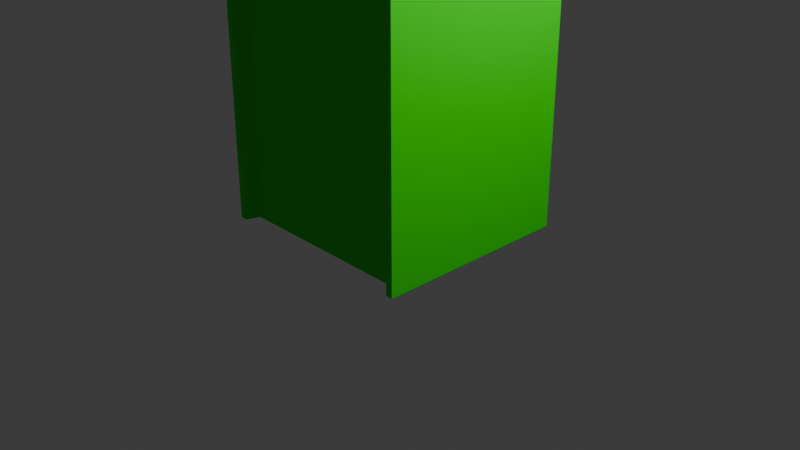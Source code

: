 # Source: arcade-cabinet.blend  (saved by Blender 4.0.36; exported with 4.5.12 LTS)
import bpy
from mathutils import Matrix  # noqa: F401  (used for matrix-valued properties, if any)

bpy.ops.wm.read_factory_settings(use_empty=True)
scene = bpy.context.scene
scene.name = 'Scene'

# ---- collections
col_collection = bpy.data.collections.new('Collection'); scene.collection.children.link(col_collection)

# ---- materials (node trees are filled in below, after node groups)
mat_material_001 = bpy.data.materials.new('Material.001')
mat_material_001.use_transparent_shadow = False

# ---- material node trees
mat_material_001.use_nodes = True; mat_material_001.node_tree.nodes.clear()
_N = mat_material_001.node_tree.nodes; _L = mat_material_001.node_tree.links
n0 = _N.new('ShaderNodeBsdfPrincipled'); n0.name = 'Principled BSDF'; n0.location = (10, 300)
n0.inputs[0].default_value = (0.007582, 0.8004, 0.0, 1.0)
n0.inputs[3].default_value = 1.45
n1 = _N.new('ShaderNodeOutputMaterial'); n1.name = 'Material Output'; n1.location = (300, 300)
_L.new(n0.outputs[0], n1.inputs[0])
n1.is_active_output = True

# ---- world
world_world = bpy.data.worlds.new('World'); scene.world = world_world
world_world.use_nodes = True; world_world.node_tree.nodes.clear()
_N = world_world.node_tree.nodes; _L = world_world.node_tree.links
n0 = _N.new('ShaderNodeOutputWorld'); n0.name = 'World Output'; n0.location = (300, 300)
n1 = _N.new('ShaderNodeBackground'); n1.name = 'Background'; n1.location = (10, 300)
n1.inputs[0].default_value = (0.05088, 0.05088, 0.05088, 1.0)
_L.new(n1.outputs[0], n0.inputs[0])
n0.is_active_output = True
world_world.color = (0.05088, 0.05088, 0.05088)
world_world.use_sun_shadow = False
world_world.sun_shadow_jitter_overblur = 0.0

# ---- cameras
cam_camera = bpy.data.cameras.new('Camera')
cam_camera.clip_end = 100.0
cam_camera.ortho_scale = 7.314

# ---- lights
light_light = bpy.data.lights.new('Light', 'POINT')
light_light.transmission_factor = 0.0
light_light.use_soft_falloff = False
light_light.energy = 1000.0
light_light.shadow_soft_size = 0.1
light_light.shadow_maximum_resolution = 0.006
light_light.use_absolute_resolution = True

# ---- meshes
me_cube_001 = bpy.data.meshes.new('Cube.001')
me_cube_001.from_pydata([(-1.0, -1.0, -1.0), (-1.0, -1.0, 2.0), (-1.0, 1.0, -1.0), (-1.0, 1.0, 2.0), (1.0, -1.0, -1.0), (1.0, -1.0, 2.0), (1.0, 1.0, -1.0), (1.0, 1.0, 2.0), (-1.0, -0.3202, 2.036), (-1.0, 1.0, 2.215), (1.0, 1.0, 2.215), (1.0, -0.3202, 2.036), (-1.0, 0.1761, 4.215), (-1.0, 1.0, 4.215), (1.0, 1.0, 4.215), (1.0, 0.1739, 4.215), (-1.0, -0.1408, 4.517), (-1.0, 1.0, 4.517), (1.0, 1.0, 4.517), (1.0, -0.1408, 4.517), (-1.0, -0.1408, 4.912), (-1.0, 1.0, 4.912), (1.0, 1.0, 4.912), (1.0, -0.1408, 4.912), (-1.045, 0.98, -1.0), (-1.045, -1.14, -1.0), (-1.045, -1.14, 2.0), (-1.045, 0.98, 2.0), (-1.045, -0.4195, 2.036), (-1.045, 0.98, 2.215), (-1.045, -0.0327, 4.215), (-1.045, 0.98, 4.215), (-1.045, -0.2293, 4.517), (-1.045, 0.98, 4.517), (-1.045, -0.2293, 4.912), (-1.045, 0.98, 4.912), (0.858, -0.1883, 2.166), (-0.858, -0.1883, 2.166), (0.858, 0.3367, 4.036), (-0.858, 0.3367, 4.036), (-1.121, 0.98, -1.0), (-1.121, -1.14, -1.0), (-1.121, -1.14, 2.0), (-1.121, 0.98, 2.0), (-1.121, -0.4195, 2.036), (-1.121, 0.98, 2.215), (-1.121, -0.0327, 4.215), (-1.121, 0.98, 4.215), (-1.121, -0.2293, 4.517), (-1.121, 0.98, 4.517), (-1.121, -0.2293, 4.912), (-1.121, 0.98, 4.912), (1.053, 0.9635, 2.0), (1.053, 0.9635, -1.0), (1.053, -1.151, -1.0), (1.053, -1.151, 2.0), (1.053, 0.9635, 2.215), (1.053, -0.432, 2.036), (1.053, 0.9635, 4.215), (1.053, -0.03351, 4.215), (1.053, 0.9635, 4.517), (1.053, -0.2424, 4.517), (1.053, 0.9635, 4.912), (1.053, -0.2424, 4.912), (1.127, 0.9635, 2.0), (1.127, 0.9635, -1.0), (1.127, -1.151, -1.0), (1.127, -1.151, 2.0), (1.127, 0.9635, 2.215), (1.127, -0.432, 2.036), (1.127, 0.9635, 4.215), (1.127, -0.03351, 4.215), (1.127, 0.9635, 4.517), (1.127, -0.2424, 4.517), (1.127, 0.9635, 4.912), (1.127, -0.2424, 4.912)], [], [(1, 8, 28, 26), (2, 3, 7, 6), (10, 14, 58, 56), (4, 5, 1, 0), (2, 6, 4, 0), (12, 16, 32, 30), (12, 8, 37, 39), (1, 5, 11, 8), (7, 3, 9, 10), (6, 7, 52, 53), (12, 15, 19, 16), (10, 9, 13, 14), (18, 22, 62, 60), (13, 9, 29, 31), (5, 4, 54, 55), (14, 13, 17, 18), (7, 10, 56, 52), (21, 17, 33, 35), (22, 21, 20, 23), (20, 21, 35, 34), (16, 19, 23, 20), (18, 17, 21, 22), (24, 25, 41, 40), (27, 24, 40, 43), (34, 35, 51, 50), (29, 27, 43, 45), (31, 29, 45, 47), (3, 2, 24, 27), (2, 0, 25, 24), (9, 3, 27, 29), (17, 13, 31, 33), (0, 1, 26, 25), (16, 20, 34, 32), (8, 12, 30, 28), (37, 36, 38, 39), (15, 12, 39, 38), (8, 11, 36, 37), (11, 15, 38, 36), (41, 42, 43, 40), (43, 42, 44, 45), (45, 44, 46, 47), (47, 46, 48, 49), (49, 48, 50, 51), (32, 34, 50, 48), (30, 32, 48, 46), (25, 26, 42, 41), (28, 30, 46, 44), (35, 33, 49, 51), (26, 28, 44, 42), (33, 31, 47, 49), (59, 57, 69, 71), (54, 53, 65, 66), (61, 59, 71, 73), (60, 62, 74, 72), (53, 52, 64, 65), (23, 19, 61, 63), (4, 6, 53, 54), (15, 11, 57, 59), (22, 23, 63, 62), (11, 5, 55, 57), (14, 18, 60, 58), (19, 15, 59, 61), (65, 64, 67, 66), (67, 64, 68, 69), (69, 68, 70, 71), (73, 72, 74, 75), (71, 70, 72, 73), (63, 61, 73, 75), (57, 55, 67, 69), (58, 60, 72, 70), (56, 58, 70, 68), (52, 56, 68, 64), (62, 63, 75, 74), (55, 54, 66, 67)])
_uv = me_cube_001.uv_layers.new(name='UVMap')
_uv.uv.foreach_set('vector', [0.5018, 0.8169, 0.4598, 0.8169, 0.4659, 0.8141, 0.5104, 0.8141, 0.05953, 0.4165, 0.05953, 0.2315, 0.1822, 0.2315, 0.1822, 0.4165, 0.1822, 0.2183, 0.1822, 0.09494, 0.1852, 0.09494, 0.1852, 0.2183, 0.05198, 0.705, 0.05198, 0.5205, 0.1753, 0.5205, 0.1753, 0.705, 0.7699, 0.5574, 0.8932, 0.5574, 0.8932, 0.6807, 0.7699, 0.6807, 0.8041, 0.2244, 0.7867, 0.2039, 0.7871, 0.1981, 0.8049, 0.2113, 0.8041, 0.2244, 0.94, 0.203, 0.9312, 0.2118, 0.8142, 0.2362, 0.5018, 0.8169, 0.5018, 0.9402, 0.4598, 0.9402, 0.4598, 0.8169, 0.1822, 0.2315, 0.05953, 0.2315, 0.05953, 0.2183, 0.1822, 0.2183, 0.1822, 0.4165, 0.1822, 0.2315, 0.1852, 0.2315, 0.1852, 0.4165, 0.7628, 0.8094, 0.7627, 0.9327, 0.7433, 0.9327, 0.7433, 0.8094, 0.1822, 0.2183, 0.05953, 0.2183, 0.05953, 0.09494, 0.1822, 0.09494, 0.1822, 0.07635, 0.1822, 0.05198, 0.1852, 0.05198, 0.1852, 0.07635, 0.05953, 0.09494, 0.05953, 0.2183, 0.05662, 0.2183, 0.05662, 0.09494, 0.289, 0.5205, 0.289, 0.7054, 0.2793, 0.7054, 0.2793, 0.5205, 0.1822, 0.09494, 0.05953, 0.09494, 0.05953, 0.07635, 0.1822, 0.07635, 0.1822, 0.2315, 0.1822, 0.2183, 0.1852, 0.2183, 0.1852, 0.2315, 0.05953, 0.05198, 0.05953, 0.07635, 0.05662, 0.07635, 0.05662, 0.05198, 0.05198, 0.9402, 0.05199, 0.8169, 0.1223, 0.8169, 0.1223, 0.9402, 0.1223, 0.8169, 0.05199, 0.8169, 0.05322, 0.8141, 0.1278, 0.8141, 0.6393, 0.8094, 0.6393, 0.9327, 0.615, 0.9327, 0.615, 0.8094, 0.1822, 0.07635, 0.05953, 0.07635, 0.05953, 0.05198, 0.1822, 0.05198, 0.7671, 0.5586, 0.7671, 0.6893, 0.7624, 0.6893, 0.7624, 0.5586, 0.05662, 0.2315, 0.05662, 0.4165, 0.05198, 0.4165, 0.05198, 0.2315, 0.1278, 0.8141, 0.05322, 0.8141, 0.05322, 0.8094, 0.1278, 0.8094, 0.05662, 0.2183, 0.05662, 0.2315, 0.05198, 0.2315, 0.05198, 0.2183, 0.05662, 0.09494, 0.05662, 0.2183, 0.05198, 0.2183, 0.05198, 0.09494, 0.05953, 0.2315, 0.05953, 0.4165, 0.05662, 0.4165, 0.05662, 0.2315, 0.7699, 0.5574, 0.7699, 0.6807, 0.7671, 0.6893, 0.7671, 0.5586, 0.05953, 0.2183, 0.05953, 0.2315, 0.05662, 0.2315, 0.05662, 0.2183, 0.05953, 0.07635, 0.05953, 0.09494, 0.05662, 0.09494, 0.05662, 0.07635, 0.3929, 0.7054, 0.3929, 0.5205, 0.4019, 0.5205, 0.4019, 0.7054, 0.7867, 0.2039, 0.7624, 0.2024, 0.7628, 0.1966, 0.7871, 0.1981, 0.94, 0.203, 0.8041, 0.2244, 0.8049, 0.2113, 0.9404, 0.1966, 0.3471, 0.937, 0.2413, 0.937, 0.2413, 0.8197, 0.3471, 0.8197, 0.2325, 0.8094, 0.3558, 0.8094, 0.3471, 0.8197, 0.2413, 0.8197, 0.3558, 0.9455, 0.2325, 0.9455, 0.2413, 0.937, 0.3471, 0.937, 0.9399, 0.08527, 0.8041, 0.06398, 0.8142, 0.05198, 0.9312, 0.07639, 0.6579, 0.181, 0.473, 0.181, 0.4735, 0.05198, 0.6584, 0.05198, 0.4735, 0.05198, 0.473, 0.181, 0.4601, 0.134, 0.4602, 0.05198, 0.4602, 0.05198, 0.4601, 0.134, 0.3367, 0.1136, 0.337, 0.05198, 0.337, 0.05198, 0.3367, 0.1136, 0.3181, 0.1256, 0.3184, 0.05198, 0.3184, 0.05198, 0.3181, 0.1256, 0.2937, 0.1256, 0.294, 0.05198, 0.7867, 0.3449, 0.7624, 0.3449, 0.7624, 0.3402, 0.7867, 0.3402, 0.8044, 0.3449, 0.7867, 0.3449, 0.7867, 0.3402, 0.8044, 0.3402, 0.5059, 0.705, 0.5059, 0.5205, 0.5105, 0.5205, 0.5105, 0.705, 0.9401, 0.3449, 0.8044, 0.3449, 0.8044, 0.3402, 0.9401, 0.3402, 0.05662, 0.05198, 0.05662, 0.07635, 0.05198, 0.07635, 0.05198, 0.05198, 0.5104, 0.8141, 0.4659, 0.8141, 0.4659, 0.8094, 0.5104, 0.8094, 0.05662, 0.07635, 0.05662, 0.09494, 0.05198, 0.09494, 0.05198, 0.07635, 0.8044, 0.4488, 0.9401, 0.4488, 0.9401, 0.4534, 0.8044, 0.4534, 0.8964, 0.69, 0.8964, 0.5596, 0.901, 0.5596, 0.901, 0.69, 0.7867, 0.4488, 0.8044, 0.4488, 0.8044, 0.4534, 0.7867, 0.4534, 0.1852, 0.07635, 0.1852, 0.05198, 0.1898, 0.05198, 0.1898, 0.07635, 0.1852, 0.4165, 0.1852, 0.2315, 0.1898, 0.2315, 0.1898, 0.4165, 0.7624, 0.08589, 0.7867, 0.08431, 0.7872, 0.091, 0.7629, 0.09258, 0.8932, 0.6807, 0.8932, 0.5574, 0.8964, 0.5596, 0.8964, 0.69, 0.8041, 0.06398, 0.9399, 0.08527, 0.9405, 0.09258, 0.805, 0.0771, 0.05198, 0.9402, 0.1223, 0.9402, 0.1286, 0.9434, 0.05423, 0.9434, 0.4598, 0.9402, 0.5018, 0.9402, 0.5111, 0.9434, 0.4667, 0.9434, 0.1822, 0.09494, 0.1822, 0.07635, 0.1852, 0.07635, 0.1852, 0.09494, 0.7867, 0.08431, 0.8041, 0.06398, 0.805, 0.0771, 0.7872, 0.091, 0.6584, 0.4138, 0.4735, 0.4138, 0.4731, 0.285, 0.658, 0.285, 0.4731, 0.285, 0.4735, 0.4138, 0.4602, 0.4138, 0.4601, 0.3288, 0.4601, 0.3288, 0.4602, 0.4138, 0.3369, 0.4138, 0.3367, 0.3531, 0.3181, 0.3403, 0.3183, 0.4138, 0.294, 0.4138, 0.2937, 0.3403, 0.3367, 0.3531, 0.3369, 0.4138, 0.3183, 0.4138, 0.3181, 0.3403, 0.7624, 0.4488, 0.7867, 0.4488, 0.7867, 0.4534, 0.7624, 0.4534, 0.4667, 0.9434, 0.5111, 0.9434, 0.5111, 0.948, 0.4667, 0.948, 0.1852, 0.09494, 0.1852, 0.07635, 0.1898, 0.07635, 0.1898, 0.09494, 0.1852, 0.2183, 0.1852, 0.09494, 0.1898, 0.09494, 0.1898, 0.2183, 0.1852, 0.2315, 0.1852, 0.2183, 0.1898, 0.2183, 0.1898, 0.2315, 0.05423, 0.9434, 0.1286, 0.9434, 0.1286, 0.948, 0.05423, 0.948, 0.6191, 0.5205, 0.6191, 0.705, 0.6145, 0.705, 0.6145, 0.5205])
me_cube_001.materials.append(mat_material_001)
me_cube_001.update()

# ---- objects
ob_light = bpy.data.objects.new('Light', light_light)
ob_camera = bpy.data.objects.new('Camera', cam_camera)
ob_cube = bpy.data.objects.new('Cube', me_cube_001)

# ---- transforms, parenting, visibility, modifiers, constraints
ob_light.location = (4.076, 1.005, 5.904)
ob_light.rotation_euler = (0.6503, 0.05522, 1.866)
ob_light.lock_rotations_4d = False
ob_light.empty_display_type = 'ARROWS'
ob_light.color = (0.0, 0.0, 0.0, 0.0)
ob_light.lineart.crease_threshold = 0.0
ob_camera.location = (7.359, -6.926, 4.958)
ob_camera.rotation_euler = (1.109, 0.0, 0.8149)
ob_camera.lock_rotations_4d = False
ob_camera.empty_display_type = 'ARROWS'
ob_camera.color = (0.0, 0.0, 0.0, 0.0)
ob_camera.display_type = 'WIRE'
ob_camera.lineart.crease_threshold = 0.0
ob_cube.location = (0.0, 0.0, 1.0)

# ---- collection membership
col_collection.objects.link(ob_light)
col_collection.objects.link(ob_camera)
col_collection.objects.link(ob_cube)

# ---- scene / render settings (as saved in the file)
scene.camera = ob_camera
scene.frame_start = 1; scene.frame_end = 250; scene.frame_set(1)
scene.render.engine = 'BLENDER_EEVEE_NEXT'
scene.cycles.sampling_pattern = 'TABULATED_SOBOL'
bpy.context.view_layer.update()
